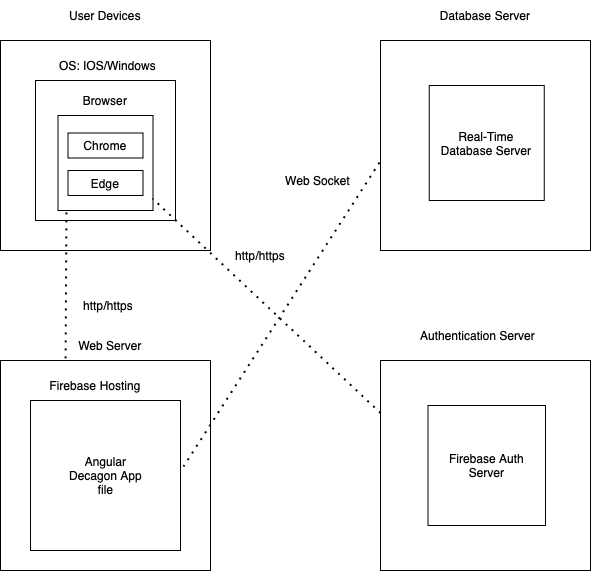

The diagram above was exported from draw.io. Its source (the exported page's mxGraphModel, read from the mxfile embedded in the PNG):
<mxGraphModel dx="954" dy="647" grid="1" gridSize="10" guides="1" tooltips="1" connect="1" arrows="1" fold="1" page="1" pageScale="1" pageWidth="850" pageHeight="1100" math="0" shadow="0">
  <root>
    <mxCell id="0" />
    <mxCell id="1" parent="0" />
    <mxCell id="8u8RgUtv0cUk4NdoaRz4-1" value="" style="whiteSpace=wrap;html=1;aspect=fixed;" parent="1" vertex="1">
      <mxGeometry x="60" y="110" width="210" height="210" as="geometry" />
    </mxCell>
    <mxCell id="8u8RgUtv0cUk4NdoaRz4-2" value="" style="whiteSpace=wrap;html=1;aspect=fixed;" parent="1" vertex="1">
      <mxGeometry x="440" y="110" width="210" height="210" as="geometry" />
    </mxCell>
    <mxCell id="8u8RgUtv0cUk4NdoaRz4-3" value="" style="whiteSpace=wrap;html=1;aspect=fixed;" parent="1" vertex="1">
      <mxGeometry x="60" y="430" width="210" height="210" as="geometry" />
    </mxCell>
    <mxCell id="8u8RgUtv0cUk4NdoaRz4-4" value="" style="whiteSpace=wrap;html=1;aspect=fixed;" parent="1" vertex="1">
      <mxGeometry x="440" y="430" width="210" height="210" as="geometry" />
    </mxCell>
    <mxCell id="8u8RgUtv0cUk4NdoaRz4-5" value="User Devices" style="text;html=1;strokeColor=none;fillColor=none;align=center;verticalAlign=middle;whiteSpace=wrap;rounded=0;" parent="1" vertex="1">
      <mxGeometry x="110" y="70" width="110" height="30" as="geometry" />
    </mxCell>
    <mxCell id="8u8RgUtv0cUk4NdoaRz4-6" value="Web Server" style="text;html=1;strokeColor=none;fillColor=none;align=center;verticalAlign=middle;whiteSpace=wrap;rounded=0;" parent="1" vertex="1">
      <mxGeometry x="115" y="400" width="110" height="30" as="geometry" />
    </mxCell>
    <mxCell id="8u8RgUtv0cUk4NdoaRz4-7" value="Firebase Hosting" style="text;html=1;strokeColor=none;fillColor=none;align=center;verticalAlign=middle;whiteSpace=wrap;rounded=0;" parent="1" vertex="1">
      <mxGeometry x="100" y="440" width="110" height="30" as="geometry" />
    </mxCell>
    <mxCell id="8u8RgUtv0cUk4NdoaRz4-8" value="" style="whiteSpace=wrap;html=1;aspect=fixed;" parent="1" vertex="1">
      <mxGeometry x="90" y="470" width="150" height="150" as="geometry" />
    </mxCell>
    <mxCell id="8u8RgUtv0cUk4NdoaRz4-9" value="Angular Decagon App file" style="text;html=1;strokeColor=none;fillColor=none;align=center;verticalAlign=middle;whiteSpace=wrap;rounded=0;" parent="1" vertex="1">
      <mxGeometry x="122.5" y="515" width="85" height="60" as="geometry" />
    </mxCell>
    <mxCell id="8u8RgUtv0cUk4NdoaRz4-10" value="" style="whiteSpace=wrap;html=1;aspect=fixed;" parent="1" vertex="1">
      <mxGeometry x="95" y="150" width="140" height="140" as="geometry" />
    </mxCell>
    <mxCell id="8u8RgUtv0cUk4NdoaRz4-11" value="OS: IOS/Windows" style="text;html=1;strokeColor=none;fillColor=none;align=center;verticalAlign=middle;whiteSpace=wrap;rounded=0;" parent="1" vertex="1">
      <mxGeometry x="110" y="120" width="115" height="30" as="geometry" />
    </mxCell>
    <mxCell id="8u8RgUtv0cUk4NdoaRz4-12" value="" style="whiteSpace=wrap;html=1;aspect=fixed;" parent="1" vertex="1">
      <mxGeometry x="117.5" y="185" width="95" height="95" as="geometry" />
    </mxCell>
    <mxCell id="8u8RgUtv0cUk4NdoaRz4-13" value="Browser" style="text;html=1;strokeColor=none;fillColor=none;align=center;verticalAlign=middle;whiteSpace=wrap;rounded=0;" parent="1" vertex="1">
      <mxGeometry x="135" y="155" width="60" height="30" as="geometry" />
    </mxCell>
    <mxCell id="8u8RgUtv0cUk4NdoaRz4-15" value="" style="rounded=0;whiteSpace=wrap;html=1;" parent="1" vertex="1">
      <mxGeometry x="127.5" y="202.5" width="75" height="25" as="geometry" />
    </mxCell>
    <mxCell id="8u8RgUtv0cUk4NdoaRz4-17" value="" style="rounded=0;whiteSpace=wrap;html=1;" parent="1" vertex="1">
      <mxGeometry x="127.5" y="240" width="75" height="25" as="geometry" />
    </mxCell>
    <mxCell id="8u8RgUtv0cUk4NdoaRz4-18" value="Chrome" style="text;html=1;strokeColor=none;fillColor=none;align=center;verticalAlign=middle;whiteSpace=wrap;rounded=0;" parent="1" vertex="1">
      <mxGeometry x="135" y="200" width="60" height="30" as="geometry" />
    </mxCell>
    <mxCell id="8u8RgUtv0cUk4NdoaRz4-19" value="Edge" style="text;html=1;strokeColor=none;fillColor=none;align=center;verticalAlign=middle;whiteSpace=wrap;rounded=0;" parent="1" vertex="1">
      <mxGeometry x="135" y="237.5" width="60" height="30" as="geometry" />
    </mxCell>
    <mxCell id="8u8RgUtv0cUk4NdoaRz4-20" value="" style="endArrow=none;dashed=1;html=1;dashPattern=1 3;strokeWidth=2;rounded=0;entryX=0.089;entryY=0.989;entryDx=0;entryDy=0;entryPerimeter=0;exitX=0.31;exitY=-0.01;exitDx=0;exitDy=0;exitPerimeter=0;" parent="1" source="8u8RgUtv0cUk4NdoaRz4-3" target="8u8RgUtv0cUk4NdoaRz4-12" edge="1">
      <mxGeometry width="50" height="50" relative="1" as="geometry">
        <mxPoint x="78" y="420" as="sourcePoint" />
        <mxPoint x="127.5" y="340" as="targetPoint" />
      </mxGeometry>
    </mxCell>
    <mxCell id="8u8RgUtv0cUk4NdoaRz4-21" value="http/https" style="text;html=1;strokeColor=none;fillColor=none;align=center;verticalAlign=middle;whiteSpace=wrap;rounded=0;" parent="1" vertex="1">
      <mxGeometry x="137.5" y="360" width="60" height="30" as="geometry" />
    </mxCell>
    <mxCell id="XoztLdUoywdXyRdDA6ys-1" value="Authentication Server" style="text;html=1;strokeColor=none;fillColor=none;align=center;verticalAlign=middle;whiteSpace=wrap;rounded=0;" parent="1" vertex="1">
      <mxGeometry x="470" y="390" width="135" height="30" as="geometry" />
    </mxCell>
    <mxCell id="XoztLdUoywdXyRdDA6ys-2" value="" style="rounded=0;whiteSpace=wrap;html=1;" parent="1" vertex="1">
      <mxGeometry x="487.5" y="475" width="117.5" height="120" as="geometry" />
    </mxCell>
    <mxCell id="XoztLdUoywdXyRdDA6ys-3" value="Firebase Auth Server" style="text;html=1;strokeColor=none;fillColor=none;align=center;verticalAlign=middle;whiteSpace=wrap;rounded=0;" parent="1" vertex="1">
      <mxGeometry x="503.75" y="520" width="85" height="30" as="geometry" />
    </mxCell>
    <mxCell id="XoztLdUoywdXyRdDA6ys-4" value="Database Server" style="text;html=1;strokeColor=none;fillColor=none;align=center;verticalAlign=middle;whiteSpace=wrap;rounded=0;" parent="1" vertex="1">
      <mxGeometry x="493.13" y="70" width="103.75" height="30" as="geometry" />
    </mxCell>
    <mxCell id="XoztLdUoywdXyRdDA6ys-5" value="" style="whiteSpace=wrap;html=1;aspect=fixed;" parent="1" vertex="1">
      <mxGeometry x="488.75" y="155" width="115" height="115" as="geometry" />
    </mxCell>
    <mxCell id="XoztLdUoywdXyRdDA6ys-6" value="Real-Time Database Server" style="text;html=1;strokeColor=none;fillColor=none;align=center;verticalAlign=middle;whiteSpace=wrap;rounded=0;" parent="1" vertex="1">
      <mxGeometry x="499.38" y="197.5" width="93.75" height="30" as="geometry" />
    </mxCell>
    <mxCell id="XoztLdUoywdXyRdDA6ys-7" value="" style="endArrow=none;dashed=1;html=1;dashPattern=1 3;strokeWidth=2;rounded=0;entryX=1.02;entryY=0.44;entryDx=0;entryDy=0;exitX=-0.005;exitY=0.581;exitDx=0;exitDy=0;exitPerimeter=0;entryPerimeter=0;" parent="1" source="8u8RgUtv0cUk4NdoaRz4-2" target="8u8RgUtv0cUk4NdoaRz4-8" edge="1">
      <mxGeometry width="50" height="50" relative="1" as="geometry">
        <mxPoint x="330" y="343.5" as="sourcePoint" />
        <mxPoint x="330" y="237.5" as="targetPoint" />
      </mxGeometry>
    </mxCell>
    <mxCell id="XoztLdUoywdXyRdDA6ys-8" value="Web Socket" style="text;html=1;strokeColor=none;fillColor=none;align=center;verticalAlign=middle;whiteSpace=wrap;rounded=0;" parent="1" vertex="1">
      <mxGeometry x="340" y="235" width="75" height="30" as="geometry" />
    </mxCell>
    <mxCell id="XoztLdUoywdXyRdDA6ys-9" value="" style="endArrow=none;dashed=1;html=1;dashPattern=1 3;strokeWidth=2;rounded=0;entryX=0.995;entryY=0.874;entryDx=0;entryDy=0;exitX=0;exitY=0.25;exitDx=0;exitDy=0;entryPerimeter=0;" parent="1" source="8u8RgUtv0cUk4NdoaRz4-4" target="8u8RgUtv0cUk4NdoaRz4-12" edge="1">
      <mxGeometry width="50" height="50" relative="1" as="geometry">
        <mxPoint x="461" y="320" as="sourcePoint" />
        <mxPoint x="235" y="321" as="targetPoint" />
      </mxGeometry>
    </mxCell>
    <mxCell id="XoztLdUoywdXyRdDA6ys-10" value="http/https" style="text;html=1;strokeColor=none;fillColor=none;align=center;verticalAlign=middle;whiteSpace=wrap;rounded=0;" parent="1" vertex="1">
      <mxGeometry x="290" y="310" width="60" height="30" as="geometry" />
    </mxCell>
  </root>
</mxGraphModel>